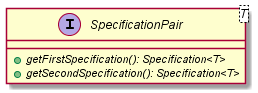

The diagram above was rendered by PlantUML. Its source (embedded in the PNG):
@startuml

    interface SpecificationPair<T> {
        {abstract} +getFirstSpecification(): Specification<T>
        {abstract} +getSecondSpecification(): Specification<T>
    }

@enduml